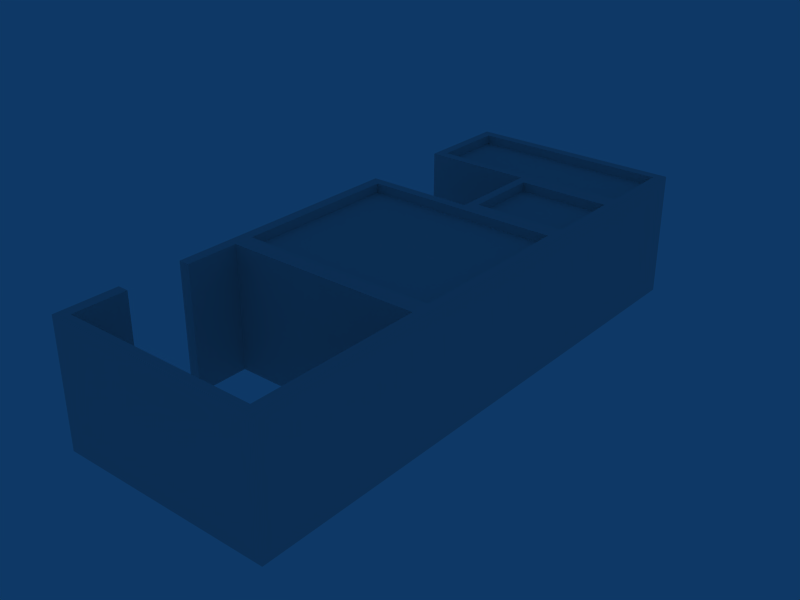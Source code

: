 # Source: ebci_building_ref_018.blend  (saved by Blender 2.79.0; exported with 4.5.12 LTS)
import bpy
from mathutils import Matrix  # noqa: F401  (used for matrix-valued properties, if any)

bpy.ops.wm.read_factory_settings(use_empty=True)
scene = bpy.context.scene
scene.name = 'Scene'

# ---- collections
col_collection_1 = bpy.data.collections.new('Collection 1'); scene.collection.children.link(col_collection_1)

# ---- materials (node trees are filled in below, after node groups)
mat_material = bpy.data.materials.new('Material')
mat_material.alpha_threshold = 0.0
mat_material.roughness = 0.5

# ---- material node trees

# ---- world
world_world = bpy.data.worlds.new('World'); scene.world = world_world
world_world.color = (0.05656, 0.2208, 0.4)
world_world.use_sun_shadow = False
world_world.sun_shadow_jitter_overblur = 0.0
world_world.cycles.sampling_method = 'NONE'
world_world.cycles.sample_map_resolution = 256

# ---- meshes
me_cube_001 = bpy.data.meshes.new('Cube.001')
me_cube_001.from_pydata([(3.5, 3.0, -1.0), (3.5, -3.0, -1.0), (-3.5, -3.0, -1.0), (-3.5, 3.0, -1.0), (3.5, 3.0, 3.0), (3.5, -3.0, 3.0), (-3.5, -3.0, 3.0), (-3.5, 3.0, 3.0), (-3.5, -9.0, -1.0), (-3.5, -9.0, 3.0), (3.5, -9.0, -1.0), (3.5, -9.0, 3.0), (-3.5, 9.0, -1.0), (-3.5, 9.0, 3.0), (3.5, 9.0, -1.0), (3.5, 9.0, 3.0), (-3.15, -8.7, 3.0), (3.15, -8.7, 3.0), (3.15, -3.3, 3.0), (-3.15, -3.3, 3.0), (-3.15, -3.3, -1.0), (3.15, -3.3, -1.0), (-3.15, -8.7, -1.0), (3.15, -8.7, -1.0), (3.15, 2.7, 3.0), (-3.15, 2.7, 3.0), (-3.15, -2.7, 3.0), (3.15, -2.7, 3.0), (3.15, -2.7, 2.7), (3.15, 2.7, 2.7), (-3.15, -2.7, 2.7), (-3.15, 2.7, 2.7), (-3.5, 6.0, 3.0), (3.5, 6.0, -1.0), (3.5, 6.0, 3.0), (-1.669e-06, -3.0, 3.0), (1.192e-06, 3.0, 3.0), (1.907e-06, 9.0, 3.0), (1.669e-06, 9.0, -1.0), (-1.907e-06, -3.3, 3.0), (-1.907e-06, -3.3, -1.0), (9.537e-07, 2.7, 3.0), (-1.669e-06, -2.7, 3.0), (-1.669e-06, -2.7, 2.7), (9.537e-07, 2.7, 2.7), (1.431e-06, 6.0, 3.0), (-3.5, 6.0, -1.0), (1.431e-06, 6.0, -1.0), (1.192e-06, 3.0, -1.0), (1.457e-06, 6.304, 3.0), (3.203, 6.304, 3.0), (-3.203, 6.304, 3.0), (1.894e-06, 8.696, 3.0), (3.203, 8.696, 3.0), (-3.203, 8.696, 3.0), (-3.203, 6.304, 2.7), (-3.203, 8.696, 2.7), (3.203, 8.696, 2.7), (3.203, 6.304, 2.7), (1.894e-06, 8.696, 2.7), (1.457e-06, 6.304, 2.7), (0.2986, 5.702, 3.0), (0.2986, 3.298, 3.0), (3.201, 5.702, 3.0), (3.201, 3.298, 3.0), (3.201, 5.702, 2.7), (3.201, 3.298, 2.7), (0.2986, 3.298, 2.7), (0.2986, 5.702, 2.7), (-3.5, -5.0, -1.0), (-3.5, -7.0, -1.0), (-3.5, -5.0, 3.0), (-3.5, -7.0, 3.0), (-3.15, -7.0, 3.0), (-3.15, -5.0, 3.0), (-3.15, -5.0, -1.0), (-3.15, -7.0, -1.0)], [], [(0, 4, 5, 1), (2, 6, 7, 3), (1, 5, 11, 10), (10, 11, 9, 8), (9, 11, 17, 16), (11, 5, 18, 17), (17, 18, 21, 23), (16, 17, 23, 22), (7, 6, 26, 25), (5, 4, 24, 27), (27, 24, 29, 28), (25, 26, 30, 31), (32, 13, 12, 46), (0, 33, 34, 4), (33, 14, 15, 34), (14, 38, 37, 15), (38, 12, 13, 37), (5, 35, 39, 18), (35, 6, 19, 39), (18, 39, 40, 21), (39, 19, 20, 40), (4, 36, 41, 24), (36, 7, 25, 41), (6, 35, 42, 26), (35, 5, 27, 42), (26, 42, 43, 30), (42, 27, 28, 43), (24, 41, 44, 29), (41, 25, 31, 44), (29, 44, 43, 28), (44, 31, 30, 43), (45, 32, 46, 47), (36, 45, 47, 48), (3, 7, 36, 48), (45, 34, 50, 49), (32, 45, 49, 51), (15, 37, 52, 53), (37, 13, 54, 52), (34, 15, 53, 50), (13, 32, 51, 54), (54, 51, 55, 56), (50, 53, 57, 58), (52, 54, 56, 59), (53, 52, 59, 57), (51, 49, 60, 55), (49, 50, 58, 60), (57, 59, 60, 58), (59, 56, 55, 60), (45, 36, 62, 61), (34, 45, 61, 63), (36, 4, 64, 62), (4, 34, 63, 64), (64, 63, 65, 66), (62, 64, 66, 67), (63, 61, 68, 65), (61, 62, 67, 68), (65, 68, 67, 66), (2, 69, 71, 6), (70, 8, 9, 72), (6, 71, 74, 19), (72, 9, 16, 73), (19, 74, 75, 20), (73, 16, 22, 76), (69, 75, 74, 71), (70, 72, 73, 76)])
_uv = me_cube_001.uv_layers.new(name='UVTex')
_uv.uv.foreach_set('vector', [0.2812, 0.03125, 0.4688, 0.03125, 0.4688, 0.2188, 0.2812, 0.2188, 0.2812, 0.03125, 0.4688, 0.03125, 0.4688, 0.2188, 0.2812, 0.2188, 0.2812, 0.03125, 0.4688, 0.03125, 0.4688, 0.2188, 0.2812, 0.2188, 0.2812, 0.03125, 0.4688, 0.03125, 0.4688, 0.2188, 0.2812, 0.2188, 0.2812, 0.03125, 0.4688, 0.03125, 0.4688, 0.2188, 0.2812, 0.2188, 0.2812, 0.03125, 0.4688, 0.03125, 0.4688, 0.2188, 0.2812, 0.2188, 0.2812, 0.03125, 0.4688, 0.03125, 0.4688, 0.2188, 0.2812, 0.2188, 0.2812, 0.03125, 0.4688, 0.03125, 0.4688, 0.2188, 0.2812, 0.2188, 0.2812, 0.03125, 0.4688, 0.03125, 0.4688, 0.2188, 0.2812, 0.2188, 0.2812, 0.03125, 0.4688, 0.03125, 0.4688, 0.2188, 0.2812, 0.2188, 0.2812, 0.03125, 0.4688, 0.03125, 0.4688, 0.2188, 0.2812, 0.2188, 0.2812, 0.03125, 0.4688, 0.03125, 0.4688, 0.2188, 0.2812, 0.2188, 0.2812, 0.03125, 0.4688, 0.03125, 0.4688, 0.2188, 0.2812, 0.2188, 0.2812, 0.03125, 0.4688, 0.03125, 0.4688, 0.2188, 0.2812, 0.2188, 0.2812, 0.03125, 0.4688, 0.03125, 0.4688, 0.2188, 0.2812, 0.2188, 0.2812, 0.03125, 0.4688, 0.03125, 0.4688, 0.2188, 0.2812, 0.2188, 0.2812, 0.03125, 0.4688, 0.03125, 0.4688, 0.2188, 0.2812, 0.2188, 0.2812, 0.03125, 0.4688, 0.03125, 0.4688, 0.2188, 0.2812, 0.2188, 0.2812, 0.03125, 0.4688, 0.03125, 0.4688, 0.2188, 0.2812, 0.2188, 0.2812, 0.03125, 0.4688, 0.03125, 0.4688, 0.2188, 0.2812, 0.2188, 0.2812, 0.03125, 0.4688, 0.03125, 0.4688, 0.2188, 0.2812, 0.2188, 0.2812, 0.03125, 0.4688, 0.03125, 0.4688, 0.2188, 0.2812, 0.2188, 0.2812, 0.03125, 0.4688, 0.03125, 0.4688, 0.2188, 0.2812, 0.2188, 0.2812, 0.03125, 0.4688, 0.03125, 0.4688, 0.2188, 0.2812, 0.2188, 0.2812, 0.03125, 0.4688, 0.03125, 0.4688, 0.2188, 0.2812, 0.2188, 0.2812, 0.03125, 0.4688, 0.03125, 0.4688, 0.2188, 0.2812, 0.2188, 0.2812, 0.03125, 0.4688, 0.03125, 0.4688, 0.2188, 0.2812, 0.2188, 0.2812, 0.03125, 0.4688, 0.03125, 0.4688, 0.2188, 0.2812, 0.2188, 0.2812, 0.03125, 0.4688, 0.03125, 0.4688, 0.2188, 0.2812, 0.2188, 0.5312, 0.2812, 0.7188, 0.2812, 0.7188, 0.4688, 0.5312, 0.4688, 0.5312, 0.2812, 0.7188, 0.2812, 0.7188, 0.4688, 0.5312, 0.4688, 0.2812, 0.03125, 0.4688, 0.03125, 0.4688, 0.2188, 0.2812, 0.2188, 0.2812, 0.03125, 0.4688, 0.03125, 0.4688, 0.2188, 0.2812, 0.2188, 0.2812, 0.03125, 0.4688, 0.03125, 0.4688, 0.2188, 0.2812, 0.2188, 0.2812, 0.03125, 0.4688, 0.03125, 0.4688, 0.2188, 0.2812, 0.2188, 0.2812, 0.03125, 0.4688, 0.03125, 0.4688, 0.2188, 0.2812, 0.2188, 0.2812, 0.03125, 0.4688, 0.03125, 0.4688, 0.2188, 0.2812, 0.2188, 0.2812, 0.03125, 0.4688, 0.03125, 0.4688, 0.2188, 0.2812, 0.2188, 0.2812, 0.03125, 0.4688, 0.03125, 0.4688, 0.2188, 0.2812, 0.2188, 0.2812, 0.03125, 0.4688, 0.03125, 0.4688, 0.2188, 0.2812, 0.2188, 0.2812, 0.03125, 0.4688, 0.03125, 0.4688, 0.2188, 0.2812, 0.2188, 0.2812, 0.03125, 0.4688, 0.03125, 0.4688, 0.2188, 0.2812, 0.2188, 0.2812, 0.03125, 0.4688, 0.03125, 0.4688, 0.2188, 0.2812, 0.2188, 0.2812, 0.03125, 0.4688, 0.03125, 0.4688, 0.2188, 0.2812, 0.2188, 0.2812, 0.03125, 0.4688, 0.03125, 0.4688, 0.2188, 0.2812, 0.2188, 0.2812, 0.03125, 0.4688, 0.03125, 0.4688, 0.2188, 0.2812, 0.2188, 0.03125, 0.2812, 0.2188, 0.2812, 0.2188, 0.4688, 0.03125, 0.4688, 0.03125, 0.2812, 0.2188, 0.2812, 0.2188, 0.4688, 0.03125, 0.4688, 0.2812, 0.03125, 0.4688, 0.03125, 0.4688, 0.2188, 0.2812, 0.2188, 0.2812, 0.03125, 0.4688, 0.03125, 0.4688, 0.2188, 0.2812, 0.2188, 0.2812, 0.03125, 0.4688, 0.03125, 0.4688, 0.2188, 0.2812, 0.2188, 0.2812, 0.03125, 0.4688, 0.03125, 0.4688, 0.2188, 0.2812, 0.2188, 0.2812, 0.03125, 0.4688, 0.03125, 0.4688, 0.2188, 0.2812, 0.2188, 0.2812, 0.03125, 0.4688, 0.03125, 0.4688, 0.2188, 0.2812, 0.2188, 0.2812, 0.03125, 0.4688, 0.03125, 0.4688, 0.2188, 0.2812, 0.2188, 0.2812, 0.03125, 0.4688, 0.03125, 0.4688, 0.2188, 0.2812, 0.2188, 0.03125, 0.2812, 0.2188, 0.2812, 0.2188, 0.4688, 0.03125, 0.4688, 0.2812, 0.03125, 0.4688, 0.03125, 0.4688, 0.2188, 0.2812, 0.2188, 0.2812, 0.03125, 0.4688, 0.03125, 0.4688, 0.2188, 0.2812, 0.2188, 0.2812, 0.03125, 0.4688, 0.03125, 0.4688, 0.2188, 0.2812, 0.2188, 0.2812, 0.03125, 0.4688, 0.03125, 0.4688, 0.2188, 0.2812, 0.2188, 0.2812, 0.03125, 0.4688, 0.03125, 0.4688, 0.2188, 0.2812, 0.2188, 0.2812, 0.03125, 0.4688, 0.03125, 0.4688, 0.2188, 0.2812, 0.2188, 0.2812, 0.03125, 0.4688, 0.03125, 0.4688, 0.2188, 0.2812, 0.2188, 0.2812, 0.03125, 0.4688, 0.03125, 0.4688, 0.2188, 0.2812, 0.2188])
me_cube_001.materials.append(mat_material)
me_cube_001.use_remesh_preserve_volume = False
me_cube_001.use_remesh_preserve_attributes = False
me_cube_001.use_mirror_vertex_groups = False
me_cube_001.update()

# ---- objects
ob_cube = bpy.data.objects.new('Cube', me_cube_001)

# ---- transforms, parenting, visibility, modifiers, constraints
ob_cube.location = (0.0, 0.0, 1.0)
ob_cube.lock_rotations_4d = False
ob_cube.empty_display_type = 'ARROWS'
ob_cube.lineart.crease_threshold = 0.0

# ---- collection membership
col_collection_1.objects.link(ob_cube)

# ---- scene / render settings (as saved in the file)
scene.frame_start = 1; scene.frame_end = 250; scene.frame_set(17)
scene.render.engine = 'BLENDER_EEVEE_NEXT'
scene.render.image_settings.file_format = 'JPEG'
scene.render.image_settings.color_mode = 'RGB'
scene.render.image_settings.compression = 90
scene.render.resolution_x = 800
scene.render.resolution_y = 600
scene.render.pixel_aspect_x = 100.0
scene.render.pixel_aspect_y = 100.0
scene.render.fps = 25
scene.render.dither_intensity = 0.0
scene.render.use_compositing = False
scene.render.use_sequencer = False
scene.render.bake_margin = 2
scene.render.bake_bias = 0.0
scene.render.use_stamp_time = False
scene.render.use_stamp_date = False
scene.render.use_stamp_frame = False
scene.render.use_stamp_camera = False
scene.render.use_stamp_scene = False
scene.render.use_stamp_filename = False
scene.render.use_stamp_render_time = False
scene.render.stamp_font_size = 0
scene.cycles.use_denoising = False
scene.cycles.samples = 10
scene.cycles.sampling_pattern = 'TABULATED_SOBOL'
scene.cycles.light_sampling_threshold = 0.0
scene.cycles.use_adaptive_sampling = False
scene.cycles.use_light_tree = False
scene.cycles.blur_glossy = 0.0
scene.cycles.volume_bounces = 1
scene.cycles.pixel_filter_type = 'GAUSSIAN'
scene.cycles.sample_clamp_indirect = 0.0
scene.view_settings.view_transform = 'Raw'
bpy.context.view_layer.update()

# ---- added for rendering (the .blend has no active camera): camera
cam_auto = bpy.data.cameras.new('AutoCamera')
cam_auto.lens = 50.0
cam_auto.sensor_width = 36.0
cam_auto.clip_end = 1000.0
ob_auto_camera = bpy.data.objects.new('AutoCamera', cam_auto)
scene.collection.objects.link(ob_auto_camera)
ob_auto_camera.location = (18.2483, -21.8979, 16.5986)
ob_auto_camera.rotation_euler = (1.09748, -7.21219e-08, 0.694738)
scene.camera = ob_auto_camera
bpy.context.view_layer.update()
